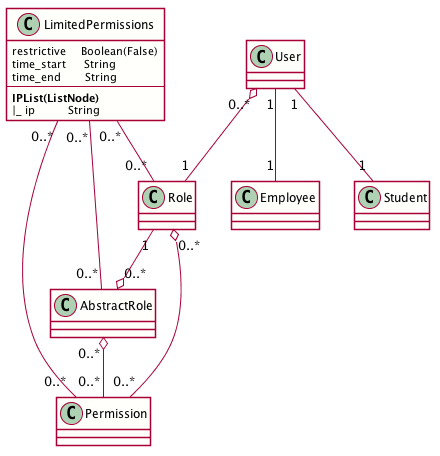

The diagram above was rendered by PlantUML. Its source (embedded in the PNG):
@startuml
skinparam classBackgroundColor #fffffc
skinparam shadowing false

class LimitedPermissions {
restrictive     Boolean(False)
time_start      String
time_end        String
--
**IPList(ListNode)**
|_ ip           String
}
User "1" -- "1" Student
User "1" -- "1" Employee
User "0..*" o-- "1" Role
Role "1" --o "0..*" AbstractRole
AbstractRole "0..*" o-- "0..*" Permission
Role "0..*" o-- "0..*" Permission
LimitedPermissions "0..*" -- "0..*" Permission
LimitedPermissions "0..*" -- "0..*" Role
LimitedPermissions "0..*" -- "0..*" AbstractRole

@enduml